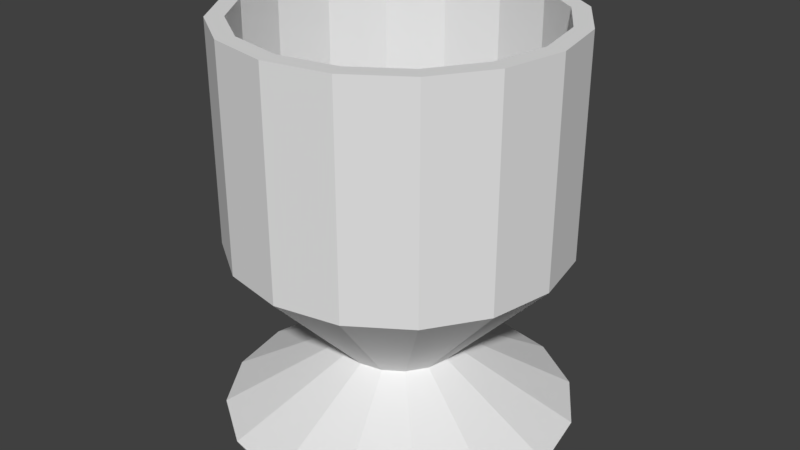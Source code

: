 # Source: cup.blend  (saved by Blender 2.79.0; exported with 4.5.12 LTS)
import bpy
from mathutils import Matrix  # noqa: F401  (used for matrix-valued properties, if any)

bpy.ops.wm.read_factory_settings(use_empty=True)
scene = bpy.context.scene
scene.name = 'Scene'

# ---- collections
col_collection_1 = bpy.data.collections.new('Collection 1'); scene.collection.children.link(col_collection_1)

# ---- materials (node trees are filled in below, after node groups)
mat_material = bpy.data.materials.new('Material')
mat_material.alpha_threshold = 0.0
mat_material.use_transparent_shadow = False
mat_material.roughness = 0.5
mat_material.line_color = (0.0, 0.0, 0.0, 1.0)

# ---- material node trees

# ---- world
world_world = bpy.data.worlds.new('World'); scene.world = world_world
world_world.color = (0.05088, 0.05088, 0.05088)
world_world.use_sun_shadow = False
world_world.sun_shadow_jitter_overblur = 0.0
world_world.cycles.sampling_method = 'MANUAL'

# ---- meshes
me_cube = bpy.data.meshes.new('Cube')
me_cube.from_pydata([(0.0, 1.0, 0.0), (-0.3827, 0.9239, 0.0), (-0.7071, 0.7071, 0.0), (-0.9239, 0.3827, 0.0), (-1.0, -4.371e-08, 0.0), (-0.9239, -0.3827, 0.0), (-0.7071, -0.7071, 0.0), (-0.3827, -0.9239, 0.0), (-1.51e-07, -1.0, 0.0), (0.3827, -0.9239, 0.0), (0.7071, -0.7071, 0.0), (0.9239, -0.3827, 0.0), (1.0, 1.192e-08, 0.0), (0.9239, 0.3827, 0.0), (0.7071, 0.7071, 0.0), (0.3827, 0.9239, 0.0), (-2.476e-08, 0.3353, 0.3675), (-0.1283, 0.3098, 0.3675), (-0.2371, 0.2371, 0.3675), (-0.3098, 0.1283, 0.3675), (-0.3353, -7.228e-09, 0.3675), (-0.3098, -0.1283, 0.3675), (-0.2371, -0.2371, 0.3675), (-0.1283, -0.3098, 0.3675), (-7.539e-08, -0.3353, 0.3675), (0.1283, -0.3098, 0.3675), (0.2371, -0.2371, 0.3675), (0.3098, -0.1283, 0.3675), (0.3353, 1.143e-08, 0.3675), (0.3098, 0.1283, 0.3675), (0.2371, 0.2371, 0.3675), (0.1283, 0.3098, 0.3675), (2.215e-08, 0.9514, 1.021), (-0.3641, 0.879, 1.021), (-0.6728, 0.6728, 1.021), (-0.879, 0.3641, 1.021), (-0.9514, -4.447e-08, 1.021), (-0.879, -0.3641, 1.021), (-0.6728, -0.6728, 1.021), (-0.3641, -0.879, 1.021), (-1.215e-07, -0.9514, 1.021), (0.3641, -0.879, 1.021), (0.6728, -0.6728, 1.021), (0.879, -0.3641, 1.021), (0.9514, 8.466e-09, 1.021), (0.879, 0.3641, 1.021), (0.6728, 0.6728, 1.021), (0.3641, 0.879, 1.021), (2.215e-08, 0.9514, 2.256), (-0.3641, 0.879, 2.256), (-0.6728, 0.6728, 2.256), (-0.879, 0.3641, 2.256), (-0.9514, -4.447e-08, 2.256), (-0.879, -0.3641, 2.256), (-0.6728, -0.6728, 2.256), (-0.3641, -0.879, 2.256), (-1.215e-07, -0.9514, 2.256), (0.3641, -0.879, 2.256), (0.6728, -0.6728, 2.256), (0.879, -0.3641, 2.256), (0.9514, 8.466e-09, 2.256), (0.879, 0.3641, 2.256), (0.6728, 0.6728, 2.256), (0.3641, 0.879, 2.256)], [], [(10, 26, 25, 9), (3, 19, 18, 2), (11, 27, 26, 10), (4, 20, 19, 3), (12, 28, 27, 11), (5, 21, 20, 4), (13, 29, 28, 12), (6, 22, 21, 5), (14, 30, 29, 13), (7, 23, 22, 6), (15, 31, 30, 14), (8, 24, 23, 7), (1, 17, 16, 0), (0, 16, 31, 15), (9, 25, 24, 8), (2, 18, 17, 1), (27, 28, 44, 43), (20, 21, 37, 36), (28, 29, 45, 44), (21, 22, 38, 37), (29, 30, 46, 45), (22, 23, 39, 38), (30, 31, 47, 46), (23, 24, 40, 39), (16, 17, 33, 32), (31, 16, 32, 47), (24, 25, 41, 40), (17, 18, 34, 33), (25, 26, 42, 41), (18, 19, 35, 34), (26, 27, 43, 42), (19, 20, 36, 35), (33, 34, 50, 49), (41, 42, 58, 57), (34, 35, 51, 50), (42, 43, 59, 58), (35, 36, 52, 51), (43, 44, 60, 59), (36, 37, 53, 52), (44, 45, 61, 60), (37, 38, 54, 53), (45, 46, 62, 61), (38, 39, 55, 54), (46, 47, 63, 62), (39, 40, 56, 55), (32, 33, 49, 48), (47, 32, 48, 63), (40, 41, 57, 56), (18, 17, 16, 31, 30, 29, 28, 27, 26, 25, 24, 23, 22, 21, 20, 19)])
_uv = me_cube.uv_layers.new(name='UVMap')
_uv.uv.foreach_set('vector', [0.25, 0.8341, 6.04e-08, 0.8341, 8.053e-08, 0.6173, 0.25, 0.6173, 0.25, 0.0, 0.5, 0.0, 0.5, 0.1659, 0.25, 0.1659, 0.25, 1.0, 1.409e-07, 1.0, 6.04e-08, 0.8341, 0.25, 0.8341, 1.0, 0.2168, 0.75, 0.2168, 0.75, 7.169e-08, 1.0, 0.0, 0.5, 0.4514, 0.75, 0.4514, 0.75, 0.6682, 0.5, 0.6682, 1.0, 0.4514, 0.75, 0.4514, 0.75, 0.2168, 1.0, 0.2168, 0.5, 0.2168, 0.75, 0.2168, 0.75, 0.4514, 0.5, 0.4514, 1.0, 0.6682, 0.75, 0.6682, 0.75, 0.4514, 1.0, 0.4514, 0.5, 0.0, 0.75, 0.0, 0.75, 0.2168, 0.5, 0.2168, 0.25, 0.1659, 0.0, 0.1659, 2.013e-08, 0.0, 0.25, 0.0, 0.25, 0.8341, 0.5, 0.8341, 0.5, 1.0, 0.25, 1.0, 0.25, 0.3827, 6.04e-08, 0.3827, 0.0, 0.1659, 0.25, 0.1659, 0.25, 0.3827, 0.5, 0.3827, 0.5, 0.6173, 0.25, 0.6173, 0.25, 0.6173, 0.5, 0.6173, 0.5, 0.8341, 0.25, 0.8341, 0.25, 0.6173, 8.053e-08, 0.6173, 6.04e-08, 0.3827, 0.25, 0.3827, 0.25, 0.1659, 0.5, 0.1659, 0.5, 0.3827, 0.25, 0.3827, 0.75, 0.6682, 0.75, 0.4514, 0.75, 0.4514, 0.75, 0.6682, 0.75, 0.2168, 0.75, 0.4514, 0.75, 0.4514, 0.75, 0.2168, 0.75, 0.4514, 0.75, 0.2168, 0.75, 0.2168, 0.75, 0.4514, 0.75, 0.4514, 0.75, 0.6682, 0.75, 0.6682, 0.75, 0.4514, 0.75, 0.2168, 0.75, 0.0, 0.75, 0.0, 0.75, 0.2168, 2.013e-08, 0.0, 0.0, 0.1659, 0.0, 0.1659, 2.013e-08, 0.0, 0.5, 1.0, 0.5, 0.8341, 0.5, 0.8341, 0.5, 1.0, 0.0, 0.1659, 6.04e-08, 0.3827, 6.04e-08, 0.3827, 0.0, 0.1659, 0.5, 0.6173, 0.5, 0.3827, 0.5, 0.3827, 0.5, 0.6173, 0.5, 0.8341, 0.5, 0.6173, 0.5, 0.6173, 0.5, 0.8341, 6.04e-08, 0.3827, 8.053e-08, 0.6173, 8.053e-08, 0.6173, 6.04e-08, 0.3827, 0.5, 0.3827, 0.5, 0.1659, 0.5, 0.1659, 0.5, 0.3827, 8.053e-08, 0.6173, 6.04e-08, 0.8341, 6.04e-08, 0.8341, 8.053e-08, 0.6173, 0.5, 0.1659, 0.5, 0.0, 0.5, 0.0, 0.5, 0.1659, 6.04e-08, 0.8341, 1.409e-07, 1.0, 1.409e-07, 1.0, 6.04e-08, 0.8341, 0.75, 7.169e-08, 0.75, 0.2168, 0.75, 0.2168, 0.75, 7.169e-08, 0.5, 0.3827, 0.5, 0.1659, 0.5, 0.1659, 0.5, 0.3827, 8.053e-08, 0.6173, 6.04e-08, 0.8341, 6.04e-08, 0.8341, 8.053e-08, 0.6173, 0.5, 0.1659, 0.5, 0.0, 0.5, 0.0, 0.5, 0.1659, 6.04e-08, 0.8341, 1.409e-07, 1.0, 1.409e-07, 1.0, 6.04e-08, 0.8341, 0.75, 7.169e-08, 0.75, 0.2168, 0.75, 0.2168, 0.75, 7.169e-08, 0.75, 0.6682, 0.75, 0.4514, 0.75, 0.4514, 0.75, 0.6682, 0.75, 0.2168, 0.75, 0.4514, 0.75, 0.4514, 0.75, 0.2168, 0.75, 0.4514, 0.75, 0.2168, 0.75, 0.2168, 0.75, 0.4514, 0.75, 0.4514, 0.75, 0.6682, 0.75, 0.6682, 0.75, 0.4514, 0.75, 0.2168, 0.75, 0.0, 0.75, 0.0, 0.75, 0.2168, 2.013e-08, 0.0, 0.0, 0.1659, 0.0, 0.1659, 2.013e-08, 0.0, 0.5, 1.0, 0.5, 0.8341, 0.5, 0.8341, 0.5, 1.0, 0.0, 0.1659, 6.04e-08, 0.3827, 6.04e-08, 0.3827, 0.0, 0.1659, 0.5, 0.6173, 0.5, 0.3827, 0.5, 0.3827, 0.5, 0.6173, 0.5, 0.8341, 0.5, 0.6173, 0.5, 0.6173, 0.5, 0.8341, 6.04e-08, 0.3827, 8.053e-08, 0.6173, 8.053e-08, 0.6173, 6.04e-08, 0.3827, 0.0, 0.0, 0.0, 0.0, 0.0, 0.0, 0.0, 0.0, 0.0, 0.0, 0.0, 0.0, 0.0, 0.0, 0.0, 0.0, 0.0, 0.0, 0.0, 0.0, 0.0, 0.0, 0.0, 0.0, 0.0, 0.0, 0.0, 0.0, 0.0, 0.0, 0.0, 0.0])
me_cube.materials.append(mat_material)
me_cube.use_remesh_preserve_volume = False
me_cube.use_remesh_preserve_attributes = False
me_cube.use_mirror_vertex_groups = False
me_cube.update()

# ---- objects
ob_cube = bpy.data.objects.new('Cube', me_cube)

# ---- transforms, parenting, visibility, modifiers, constraints
ob_cube.location = (0.0, 0.0, 0.0)
ob_cube.lock_rotations_4d = False
ob_cube.empty_display_type = 'ARROWS'
ob_cube.lineart.crease_threshold = 0.0
_m = ob_cube.modifiers.new('Solidify', 'SOLIDIFY')
_m.thickness = 0.1
_m.nonmanifold_thickness_mode = 'FIXED'
_m.nonmanifold_merge_threshold = 0.0003

# ---- collection membership
col_collection_1.objects.link(ob_cube)

# ---- scene / render settings (as saved in the file)
scene.frame_start = 1; scene.frame_end = 250; scene.frame_set(1)
scene.render.engine = 'BLENDER_EEVEE_NEXT'
scene.render.resolution_percentage = 50
scene.render.dither_intensity = 0.0
scene.cycles.use_denoising = False
scene.cycles.samples = 128
scene.cycles.sampling_pattern = 'TABULATED_SOBOL'
scene.cycles.use_adaptive_sampling = False
scene.cycles.use_light_tree = False
scene.cycles.blur_glossy = 0.0
scene.cycles.sample_clamp_indirect = 0.0
scene.view_settings.view_transform = 'Standard'
bpy.context.view_layer.update()

# ---- added for rendering (the .blend has no active camera and no usable light): camera, sun
cam_auto = bpy.data.cameras.new('AutoCamera')
cam_auto.lens = 50.0
cam_auto.sensor_width = 36.0
cam_auto.clip_end = 1000.0
ob_auto_camera = bpy.data.objects.new('AutoCamera', cam_auto)
scene.collection.objects.link(ob_auto_camera)
ob_auto_camera.location = (3.39822, -4.07787, 3.8026)
ob_auto_camera.rotation_euler = (1.09748, -7.21219e-08, 0.694738)
scene.camera = ob_auto_camera
light_auto_sun = bpy.data.lights.new('AutoSun', 'SUN')
light_auto_sun.energy = 3.0
light_auto_sun.angle = 0.0523599
ob_auto_sun = bpy.data.objects.new('AutoSun', light_auto_sun)
scene.collection.objects.link(ob_auto_sun)
ob_auto_sun.rotation_euler = (0.872665, 0.174533, 0.523599)
bpy.context.view_layer.update()
